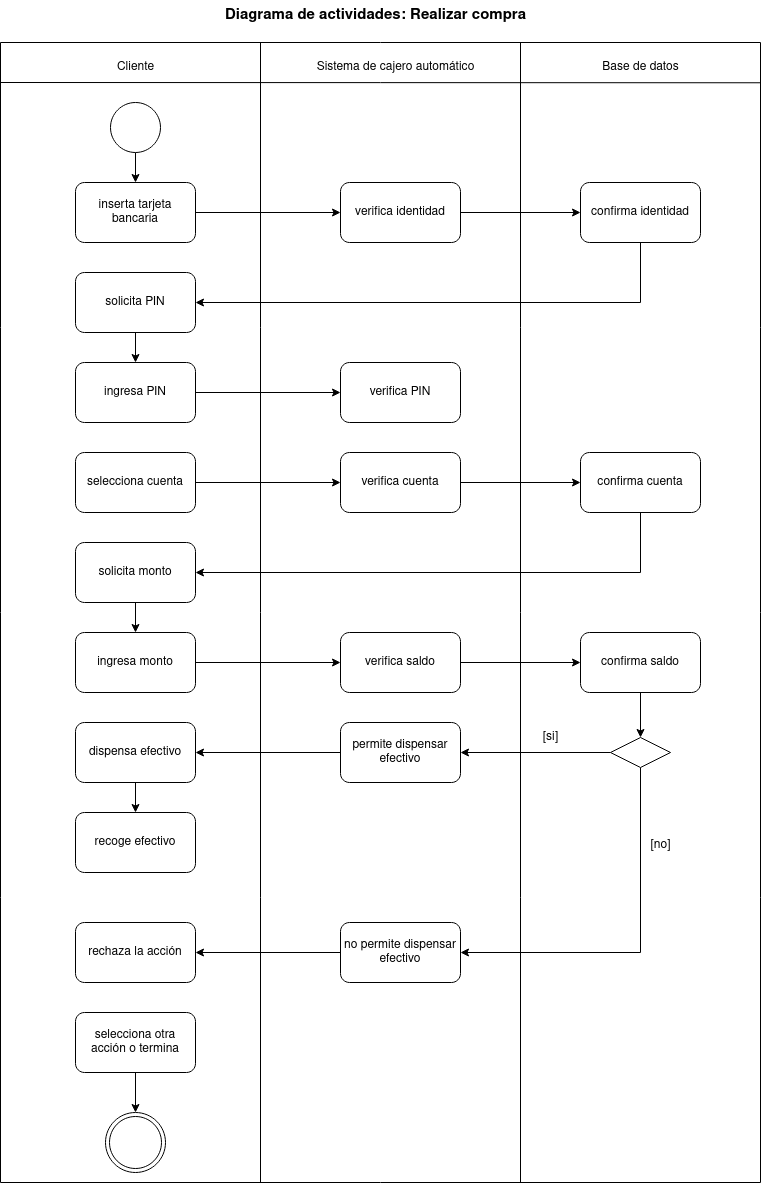

The diagram above was exported from draw.io. Its source (the exported page's mxGraphModel, read from the mxfile embedded in the PNG):
<mxGraphModel dx="1210" dy="559" grid="1" gridSize="10" guides="1" tooltips="1" connect="1" arrows="1" fold="1" page="1" pageScale="1" pageWidth="850" pageHeight="1100" math="0" shadow="0">
  <root>
    <mxCell id="0" />
    <mxCell id="1" parent="0" />
    <mxCell id="Jdzu6NpC4Wo94HmZ2gJn-1" value="" style="swimlane;startSize=0;" vertex="1" parent="1">
      <mxGeometry x="60" y="92" width="760" height="1140" as="geometry" />
    </mxCell>
    <mxCell id="Jdzu6NpC4Wo94HmZ2gJn-2" value="" style="endArrow=none;html=1;rounded=0;entryX=0.313;entryY=0;entryDx=0;entryDy=0;entryPerimeter=0;" edge="1" parent="Jdzu6NpC4Wo94HmZ2gJn-1">
      <mxGeometry width="50" height="50" relative="1" as="geometry">
        <mxPoint x="520" y="1140" as="sourcePoint" />
        <mxPoint x="520" as="targetPoint" />
      </mxGeometry>
    </mxCell>
    <mxCell id="Jdzu6NpC4Wo94HmZ2gJn-3" value="" style="endArrow=none;html=1;rounded=0;entryX=0.313;entryY=0;entryDx=0;entryDy=0;entryPerimeter=0;" edge="1" parent="Jdzu6NpC4Wo94HmZ2gJn-1">
      <mxGeometry width="50" height="50" relative="1" as="geometry">
        <mxPoint x="260" y="1140" as="sourcePoint" />
        <mxPoint x="260.0000000000001" as="targetPoint" />
      </mxGeometry>
    </mxCell>
    <mxCell id="Jdzu6NpC4Wo94HmZ2gJn-4" value="" style="endArrow=none;html=1;rounded=0;entryX=1;entryY=0.078;entryDx=0;entryDy=0;entryPerimeter=0;" edge="1" parent="Jdzu6NpC4Wo94HmZ2gJn-1">
      <mxGeometry width="50" height="50" relative="1" as="geometry">
        <mxPoint y="40" as="sourcePoint" />
        <mxPoint x="760" y="40.27999999999997" as="targetPoint" />
      </mxGeometry>
    </mxCell>
    <mxCell id="Jdzu6NpC4Wo94HmZ2gJn-5" style="edgeStyle=orthogonalEdgeStyle;rounded=0;orthogonalLoop=1;jettySize=auto;html=1;exitX=0.5;exitY=1;exitDx=0;exitDy=0;entryX=0.5;entryY=0;entryDx=0;entryDy=0;" edge="1" parent="Jdzu6NpC4Wo94HmZ2gJn-1" source="Jdzu6NpC4Wo94HmZ2gJn-6" target="Jdzu6NpC4Wo94HmZ2gJn-8">
      <mxGeometry relative="1" as="geometry" />
    </mxCell>
    <mxCell id="Jdzu6NpC4Wo94HmZ2gJn-6" value="" style="ellipse;whiteSpace=wrap;html=1;aspect=fixed;" vertex="1" parent="Jdzu6NpC4Wo94HmZ2gJn-1">
      <mxGeometry x="110" y="60" width="50" height="50" as="geometry" />
    </mxCell>
    <mxCell id="Jdzu6NpC4Wo94HmZ2gJn-7" style="edgeStyle=orthogonalEdgeStyle;rounded=0;orthogonalLoop=1;jettySize=auto;html=1;exitX=1;exitY=0.5;exitDx=0;exitDy=0;entryX=0;entryY=0.5;entryDx=0;entryDy=0;" edge="1" parent="Jdzu6NpC4Wo94HmZ2gJn-1" source="Jdzu6NpC4Wo94HmZ2gJn-8" target="Jdzu6NpC4Wo94HmZ2gJn-10">
      <mxGeometry relative="1" as="geometry" />
    </mxCell>
    <mxCell id="Jdzu6NpC4Wo94HmZ2gJn-8" value="inserta tarjeta bancaria" style="rounded=1;whiteSpace=wrap;html=1;" vertex="1" parent="Jdzu6NpC4Wo94HmZ2gJn-1">
      <mxGeometry x="75" y="140" width="120" height="60" as="geometry" />
    </mxCell>
    <mxCell id="Jdzu6NpC4Wo94HmZ2gJn-9" style="edgeStyle=orthogonalEdgeStyle;rounded=0;orthogonalLoop=1;jettySize=auto;html=1;exitX=1;exitY=0.5;exitDx=0;exitDy=0;entryX=0;entryY=0.5;entryDx=0;entryDy=0;" edge="1" parent="Jdzu6NpC4Wo94HmZ2gJn-1" source="Jdzu6NpC4Wo94HmZ2gJn-10" target="Jdzu6NpC4Wo94HmZ2gJn-26">
      <mxGeometry relative="1" as="geometry" />
    </mxCell>
    <mxCell id="Jdzu6NpC4Wo94HmZ2gJn-10" value="verifica identidad" style="rounded=1;whiteSpace=wrap;html=1;" vertex="1" parent="Jdzu6NpC4Wo94HmZ2gJn-1">
      <mxGeometry x="340" y="140" width="120" height="60" as="geometry" />
    </mxCell>
    <mxCell id="Jdzu6NpC4Wo94HmZ2gJn-11" style="edgeStyle=orthogonalEdgeStyle;rounded=0;orthogonalLoop=1;jettySize=auto;html=1;exitX=0.5;exitY=1;exitDx=0;exitDy=0;entryX=0.5;entryY=0;entryDx=0;entryDy=0;" edge="1" parent="Jdzu6NpC4Wo94HmZ2gJn-1" source="Jdzu6NpC4Wo94HmZ2gJn-12" target="Jdzu6NpC4Wo94HmZ2gJn-15">
      <mxGeometry relative="1" as="geometry" />
    </mxCell>
    <mxCell id="Jdzu6NpC4Wo94HmZ2gJn-12" value="solicita PIN" style="rounded=1;whiteSpace=wrap;html=1;" vertex="1" parent="Jdzu6NpC4Wo94HmZ2gJn-1">
      <mxGeometry x="75" y="230" width="120" height="60" as="geometry" />
    </mxCell>
    <mxCell id="Jdzu6NpC4Wo94HmZ2gJn-13" value="verifica PIN" style="rounded=1;whiteSpace=wrap;html=1;" vertex="1" parent="Jdzu6NpC4Wo94HmZ2gJn-1">
      <mxGeometry x="340" y="320" width="120" height="60" as="geometry" />
    </mxCell>
    <mxCell id="Jdzu6NpC4Wo94HmZ2gJn-14" style="edgeStyle=orthogonalEdgeStyle;rounded=0;orthogonalLoop=1;jettySize=auto;html=1;exitX=1;exitY=0.5;exitDx=0;exitDy=0;entryX=0;entryY=0.5;entryDx=0;entryDy=0;" edge="1" parent="Jdzu6NpC4Wo94HmZ2gJn-1" source="Jdzu6NpC4Wo94HmZ2gJn-15" target="Jdzu6NpC4Wo94HmZ2gJn-13">
      <mxGeometry relative="1" as="geometry" />
    </mxCell>
    <mxCell id="Jdzu6NpC4Wo94HmZ2gJn-15" value="ingresa PIN" style="rounded=1;whiteSpace=wrap;html=1;" vertex="1" parent="Jdzu6NpC4Wo94HmZ2gJn-1">
      <mxGeometry x="75" y="320" width="120" height="60" as="geometry" />
    </mxCell>
    <mxCell id="Jdzu6NpC4Wo94HmZ2gJn-16" value="Cliente" style="text;html=1;align=center;verticalAlign=middle;resizable=0;points=[];autosize=1;strokeColor=none;fillColor=none;" vertex="1" parent="Jdzu6NpC4Wo94HmZ2gJn-1">
      <mxGeometry x="105" y="10" width="60" height="30" as="geometry" />
    </mxCell>
    <mxCell id="Jdzu6NpC4Wo94HmZ2gJn-17" value="Sistema de cajero automático" style="text;html=1;align=center;verticalAlign=middle;resizable=0;points=[];autosize=1;strokeColor=none;fillColor=none;" vertex="1" parent="Jdzu6NpC4Wo94HmZ2gJn-1">
      <mxGeometry x="305" y="10" width="180" height="30" as="geometry" />
    </mxCell>
    <mxCell id="Jdzu6NpC4Wo94HmZ2gJn-18" value="Base de datos" style="text;html=1;align=center;verticalAlign=middle;resizable=0;points=[];autosize=1;strokeColor=none;fillColor=none;" vertex="1" parent="Jdzu6NpC4Wo94HmZ2gJn-1">
      <mxGeometry x="590" y="10" width="100" height="30" as="geometry" />
    </mxCell>
    <mxCell id="Jdzu6NpC4Wo94HmZ2gJn-19" style="edgeStyle=orthogonalEdgeStyle;rounded=0;orthogonalLoop=1;jettySize=auto;html=1;exitX=1;exitY=0.5;exitDx=0;exitDy=0;entryX=0;entryY=0.5;entryDx=0;entryDy=0;" edge="1" parent="Jdzu6NpC4Wo94HmZ2gJn-1" source="Jdzu6NpC4Wo94HmZ2gJn-20" target="Jdzu6NpC4Wo94HmZ2gJn-22">
      <mxGeometry relative="1" as="geometry" />
    </mxCell>
    <mxCell id="Jdzu6NpC4Wo94HmZ2gJn-20" value="selecciona cuenta" style="rounded=1;whiteSpace=wrap;html=1;" vertex="1" parent="Jdzu6NpC4Wo94HmZ2gJn-1">
      <mxGeometry x="75" y="410" width="120" height="60" as="geometry" />
    </mxCell>
    <mxCell id="Jdzu6NpC4Wo94HmZ2gJn-21" style="edgeStyle=orthogonalEdgeStyle;rounded=0;orthogonalLoop=1;jettySize=auto;html=1;exitX=1;exitY=0.5;exitDx=0;exitDy=0;entryX=0;entryY=0.5;entryDx=0;entryDy=0;" edge="1" parent="Jdzu6NpC4Wo94HmZ2gJn-1" source="Jdzu6NpC4Wo94HmZ2gJn-22" target="Jdzu6NpC4Wo94HmZ2gJn-28">
      <mxGeometry relative="1" as="geometry" />
    </mxCell>
    <mxCell id="Jdzu6NpC4Wo94HmZ2gJn-22" value="verifica cuenta" style="rounded=1;whiteSpace=wrap;html=1;" vertex="1" parent="Jdzu6NpC4Wo94HmZ2gJn-1">
      <mxGeometry x="340" y="410" width="120" height="60" as="geometry" />
    </mxCell>
    <mxCell id="Jdzu6NpC4Wo94HmZ2gJn-23" style="edgeStyle=orthogonalEdgeStyle;rounded=0;orthogonalLoop=1;jettySize=auto;html=1;exitX=0.5;exitY=1;exitDx=0;exitDy=0;entryX=0.5;entryY=0;entryDx=0;entryDy=0;" edge="1" parent="Jdzu6NpC4Wo94HmZ2gJn-1" source="Jdzu6NpC4Wo94HmZ2gJn-24" target="Jdzu6NpC4Wo94HmZ2gJn-30">
      <mxGeometry relative="1" as="geometry" />
    </mxCell>
    <mxCell id="Jdzu6NpC4Wo94HmZ2gJn-24" value="solicita monto" style="rounded=1;whiteSpace=wrap;html=1;" vertex="1" parent="Jdzu6NpC4Wo94HmZ2gJn-1">
      <mxGeometry x="75" y="500" width="120" height="60" as="geometry" />
    </mxCell>
    <mxCell id="Jdzu6NpC4Wo94HmZ2gJn-25" style="edgeStyle=orthogonalEdgeStyle;rounded=0;orthogonalLoop=1;jettySize=auto;html=1;exitX=0.5;exitY=1;exitDx=0;exitDy=0;entryX=1;entryY=0.5;entryDx=0;entryDy=0;" edge="1" parent="Jdzu6NpC4Wo94HmZ2gJn-1" source="Jdzu6NpC4Wo94HmZ2gJn-26" target="Jdzu6NpC4Wo94HmZ2gJn-12">
      <mxGeometry relative="1" as="geometry" />
    </mxCell>
    <mxCell id="Jdzu6NpC4Wo94HmZ2gJn-26" value="confirma identidad" style="rounded=1;whiteSpace=wrap;html=1;" vertex="1" parent="Jdzu6NpC4Wo94HmZ2gJn-1">
      <mxGeometry x="580" y="140" width="120" height="60" as="geometry" />
    </mxCell>
    <mxCell id="Jdzu6NpC4Wo94HmZ2gJn-27" style="edgeStyle=orthogonalEdgeStyle;rounded=0;orthogonalLoop=1;jettySize=auto;html=1;exitX=0.5;exitY=1;exitDx=0;exitDy=0;entryX=1;entryY=0.5;entryDx=0;entryDy=0;" edge="1" parent="Jdzu6NpC4Wo94HmZ2gJn-1" source="Jdzu6NpC4Wo94HmZ2gJn-28" target="Jdzu6NpC4Wo94HmZ2gJn-24">
      <mxGeometry relative="1" as="geometry" />
    </mxCell>
    <mxCell id="Jdzu6NpC4Wo94HmZ2gJn-28" value="confirma cuenta" style="rounded=1;whiteSpace=wrap;html=1;" vertex="1" parent="Jdzu6NpC4Wo94HmZ2gJn-1">
      <mxGeometry x="580" y="410" width="120" height="60" as="geometry" />
    </mxCell>
    <mxCell id="Jdzu6NpC4Wo94HmZ2gJn-29" style="edgeStyle=orthogonalEdgeStyle;rounded=0;orthogonalLoop=1;jettySize=auto;html=1;exitX=1;exitY=0.5;exitDx=0;exitDy=0;entryX=0;entryY=0.5;entryDx=0;entryDy=0;" edge="1" parent="Jdzu6NpC4Wo94HmZ2gJn-1" source="Jdzu6NpC4Wo94HmZ2gJn-30" target="Jdzu6NpC4Wo94HmZ2gJn-32">
      <mxGeometry relative="1" as="geometry" />
    </mxCell>
    <mxCell id="Jdzu6NpC4Wo94HmZ2gJn-30" value="ingresa monto" style="rounded=1;whiteSpace=wrap;html=1;" vertex="1" parent="Jdzu6NpC4Wo94HmZ2gJn-1">
      <mxGeometry x="75" y="590" width="120" height="60" as="geometry" />
    </mxCell>
    <mxCell id="Jdzu6NpC4Wo94HmZ2gJn-31" style="edgeStyle=orthogonalEdgeStyle;rounded=0;orthogonalLoop=1;jettySize=auto;html=1;exitX=1;exitY=0.5;exitDx=0;exitDy=0;entryX=0;entryY=0.5;entryDx=0;entryDy=0;" edge="1" parent="Jdzu6NpC4Wo94HmZ2gJn-1" source="Jdzu6NpC4Wo94HmZ2gJn-32" target="Jdzu6NpC4Wo94HmZ2gJn-34">
      <mxGeometry relative="1" as="geometry" />
    </mxCell>
    <mxCell id="Jdzu6NpC4Wo94HmZ2gJn-32" value="verifica saldo" style="rounded=1;whiteSpace=wrap;html=1;" vertex="1" parent="Jdzu6NpC4Wo94HmZ2gJn-1">
      <mxGeometry x="340" y="590" width="120" height="60" as="geometry" />
    </mxCell>
    <mxCell id="Jdzu6NpC4Wo94HmZ2gJn-33" style="edgeStyle=orthogonalEdgeStyle;rounded=0;orthogonalLoop=1;jettySize=auto;html=1;exitX=0.5;exitY=1;exitDx=0;exitDy=0;entryX=0.5;entryY=0;entryDx=0;entryDy=0;" edge="1" parent="Jdzu6NpC4Wo94HmZ2gJn-1" source="Jdzu6NpC4Wo94HmZ2gJn-34" target="Jdzu6NpC4Wo94HmZ2gJn-37">
      <mxGeometry relative="1" as="geometry" />
    </mxCell>
    <mxCell id="Jdzu6NpC4Wo94HmZ2gJn-34" value="confirma saldo" style="rounded=1;whiteSpace=wrap;html=1;" vertex="1" parent="Jdzu6NpC4Wo94HmZ2gJn-1">
      <mxGeometry x="580" y="590" width="120" height="60" as="geometry" />
    </mxCell>
    <mxCell id="Jdzu6NpC4Wo94HmZ2gJn-35" style="edgeStyle=orthogonalEdgeStyle;rounded=0;orthogonalLoop=1;jettySize=auto;html=1;exitX=0;exitY=0.5;exitDx=0;exitDy=0;entryX=1;entryY=0.5;entryDx=0;entryDy=0;" edge="1" parent="Jdzu6NpC4Wo94HmZ2gJn-1" source="Jdzu6NpC4Wo94HmZ2gJn-37" target="Jdzu6NpC4Wo94HmZ2gJn-41">
      <mxGeometry relative="1" as="geometry" />
    </mxCell>
    <mxCell id="Jdzu6NpC4Wo94HmZ2gJn-36" style="edgeStyle=orthogonalEdgeStyle;rounded=0;orthogonalLoop=1;jettySize=auto;html=1;exitX=0.5;exitY=1;exitDx=0;exitDy=0;entryX=1;entryY=0.5;entryDx=0;entryDy=0;" edge="1" parent="Jdzu6NpC4Wo94HmZ2gJn-1" source="Jdzu6NpC4Wo94HmZ2gJn-37" target="Jdzu6NpC4Wo94HmZ2gJn-46">
      <mxGeometry relative="1" as="geometry" />
    </mxCell>
    <mxCell id="Jdzu6NpC4Wo94HmZ2gJn-37" value="" style="rhombus;whiteSpace=wrap;html=1;" vertex="1" parent="Jdzu6NpC4Wo94HmZ2gJn-1">
      <mxGeometry x="610" y="695" width="60" height="30" as="geometry" />
    </mxCell>
    <mxCell id="Jdzu6NpC4Wo94HmZ2gJn-38" style="edgeStyle=orthogonalEdgeStyle;rounded=0;orthogonalLoop=1;jettySize=auto;html=1;exitX=0.5;exitY=1;exitDx=0;exitDy=0;entryX=0.5;entryY=0;entryDx=0;entryDy=0;" edge="1" parent="Jdzu6NpC4Wo94HmZ2gJn-1" source="Jdzu6NpC4Wo94HmZ2gJn-39" target="Jdzu6NpC4Wo94HmZ2gJn-42">
      <mxGeometry relative="1" as="geometry" />
    </mxCell>
    <mxCell id="Jdzu6NpC4Wo94HmZ2gJn-39" value="dispensa efectivo" style="rounded=1;whiteSpace=wrap;html=1;" vertex="1" parent="Jdzu6NpC4Wo94HmZ2gJn-1">
      <mxGeometry x="75" y="680" width="120" height="60" as="geometry" />
    </mxCell>
    <mxCell id="Jdzu6NpC4Wo94HmZ2gJn-40" style="edgeStyle=orthogonalEdgeStyle;rounded=0;orthogonalLoop=1;jettySize=auto;html=1;exitX=0;exitY=0.5;exitDx=0;exitDy=0;entryX=1;entryY=0.5;entryDx=0;entryDy=0;" edge="1" parent="Jdzu6NpC4Wo94HmZ2gJn-1" source="Jdzu6NpC4Wo94HmZ2gJn-41" target="Jdzu6NpC4Wo94HmZ2gJn-39">
      <mxGeometry relative="1" as="geometry" />
    </mxCell>
    <mxCell id="Jdzu6NpC4Wo94HmZ2gJn-41" value="permite dispensar efectivo" style="rounded=1;whiteSpace=wrap;html=1;" vertex="1" parent="Jdzu6NpC4Wo94HmZ2gJn-1">
      <mxGeometry x="340" y="680" width="120" height="60" as="geometry" />
    </mxCell>
    <mxCell id="Jdzu6NpC4Wo94HmZ2gJn-42" value="recoge efectivo" style="rounded=1;whiteSpace=wrap;html=1;" vertex="1" parent="Jdzu6NpC4Wo94HmZ2gJn-1">
      <mxGeometry x="75" y="770" width="120" height="60" as="geometry" />
    </mxCell>
    <mxCell id="Jdzu6NpC4Wo94HmZ2gJn-43" value="[si]" style="text;html=1;align=center;verticalAlign=middle;resizable=0;points=[];autosize=1;strokeColor=none;fillColor=none;" vertex="1" parent="Jdzu6NpC4Wo94HmZ2gJn-1">
      <mxGeometry x="530" y="680" width="40" height="30" as="geometry" />
    </mxCell>
    <mxCell id="Jdzu6NpC4Wo94HmZ2gJn-44" value="rechaza la acción" style="rounded=1;whiteSpace=wrap;html=1;" vertex="1" parent="Jdzu6NpC4Wo94HmZ2gJn-1">
      <mxGeometry x="75" y="880" width="120" height="60" as="geometry" />
    </mxCell>
    <mxCell id="Jdzu6NpC4Wo94HmZ2gJn-45" style="edgeStyle=orthogonalEdgeStyle;rounded=0;orthogonalLoop=1;jettySize=auto;html=1;exitX=0;exitY=0.5;exitDx=0;exitDy=0;entryX=1;entryY=0.5;entryDx=0;entryDy=0;" edge="1" parent="Jdzu6NpC4Wo94HmZ2gJn-1" source="Jdzu6NpC4Wo94HmZ2gJn-46" target="Jdzu6NpC4Wo94HmZ2gJn-44">
      <mxGeometry relative="1" as="geometry" />
    </mxCell>
    <mxCell id="Jdzu6NpC4Wo94HmZ2gJn-46" value="no permite dispensar efectivo" style="rounded=1;whiteSpace=wrap;html=1;" vertex="1" parent="Jdzu6NpC4Wo94HmZ2gJn-1">
      <mxGeometry x="340" y="880" width="120" height="60" as="geometry" />
    </mxCell>
    <mxCell id="Jdzu6NpC4Wo94HmZ2gJn-47" style="edgeStyle=orthogonalEdgeStyle;rounded=0;orthogonalLoop=1;jettySize=auto;html=1;exitX=0.5;exitY=1;exitDx=0;exitDy=0;entryX=0.5;entryY=0;entryDx=0;entryDy=0;" edge="1" parent="Jdzu6NpC4Wo94HmZ2gJn-1" source="Jdzu6NpC4Wo94HmZ2gJn-48" target="Jdzu6NpC4Wo94HmZ2gJn-49">
      <mxGeometry relative="1" as="geometry" />
    </mxCell>
    <mxCell id="Jdzu6NpC4Wo94HmZ2gJn-48" value="&lt;div&gt;selecciona otra&lt;/div&gt;&lt;div&gt;acción o termina&lt;/div&gt;" style="rounded=1;whiteSpace=wrap;html=1;" vertex="1" parent="Jdzu6NpC4Wo94HmZ2gJn-1">
      <mxGeometry x="75" y="970" width="120" height="60" as="geometry" />
    </mxCell>
    <mxCell id="Jdzu6NpC4Wo94HmZ2gJn-49" value="" style="ellipse;shape=doubleEllipse;whiteSpace=wrap;html=1;aspect=fixed;" vertex="1" parent="Jdzu6NpC4Wo94HmZ2gJn-1">
      <mxGeometry x="105" y="1070" width="60" height="60" as="geometry" />
    </mxCell>
    <mxCell id="Jdzu6NpC4Wo94HmZ2gJn-50" value="[no]" style="text;html=1;align=center;verticalAlign=middle;resizable=0;points=[];autosize=1;strokeColor=none;fillColor=none;" vertex="1" parent="1">
      <mxGeometry x="700" y="880" width="40" height="30" as="geometry" />
    </mxCell>
    <mxCell id="Jdzu6NpC4Wo94HmZ2gJn-51" value="&lt;font style=&quot;font-size: 15px;&quot;&gt;&lt;b&gt;Diagrama de actividades: Realizar compra&lt;br&gt;&lt;/b&gt;&lt;/font&gt;" style="text;html=1;align=center;verticalAlign=middle;resizable=0;points=[];autosize=1;strokeColor=none;fillColor=none;" vertex="1" parent="1">
      <mxGeometry x="275" y="50" width="320" height="30" as="geometry" />
    </mxCell>
  </root>
</mxGraphModel>